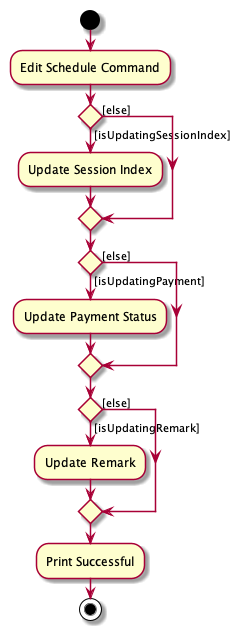

The diagram above was rendered by PlantUML. Its source (embedded in the PNG):
@startuml
start
:Edit Schedule Command;

if () then ([isUpdatingSessionIndex])
    :Update Session Index;
    else ([else])
    endif

    if () then ([isUpdatingPayment])
        :Update Payment Status;
        else ([else])
        endif

        if () then ([isUpdatingRemark])
        :Update Remark;
        else ([else])

        endif
        :Print Successful;
stop
@enduml